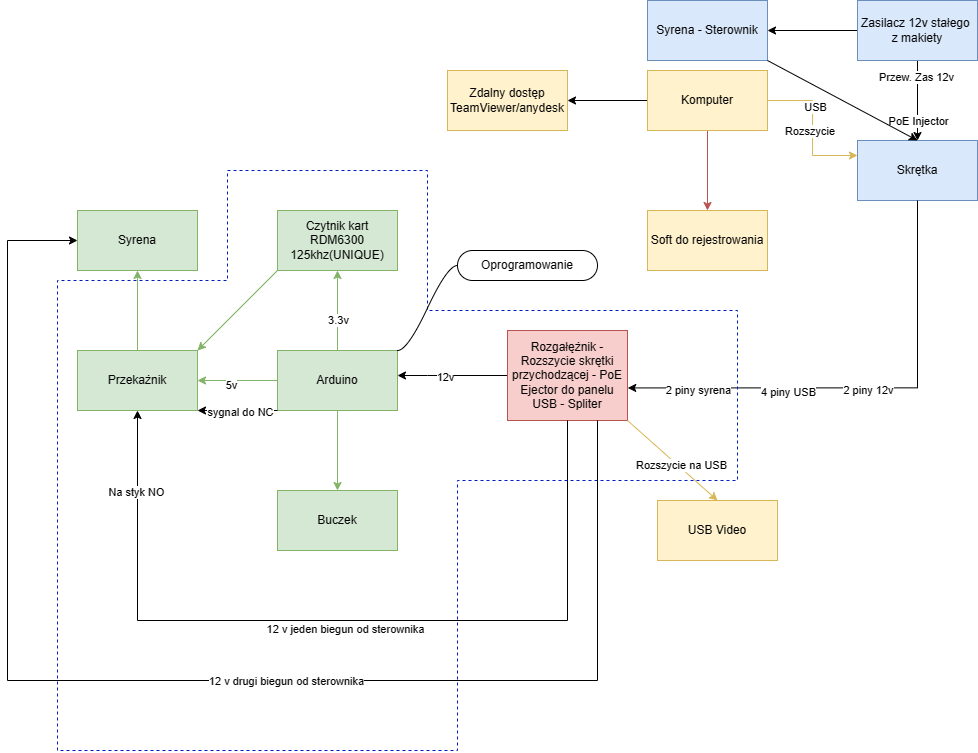

The diagram above was exported from draw.io. Its source (the exported page's mxGraphModel, read from the mxfile embedded in the PNG):
<mxGraphModel dx="1160" dy="867" grid="1" gridSize="10" guides="1" tooltips="1" connect="1" arrows="1" fold="1" page="1" pageScale="1" pageWidth="1100" pageHeight="850" background="none" math="0" shadow="0">
  <root>
    <mxCell id="0" />
    <mxCell id="1" parent="0" />
    <mxCell id="puSeeBQoqn4cydC2olh--4" value="" style="edgeStyle=orthogonalEdgeStyle;rounded=0;orthogonalLoop=1;jettySize=auto;html=1;fillColor=#d5e8d4;strokeColor=#82b366;" edge="1" parent="1" source="puSeeBQoqn4cydC2olh--1" target="puSeeBQoqn4cydC2olh--3">
      <mxGeometry relative="1" as="geometry" />
    </mxCell>
    <mxCell id="puSeeBQoqn4cydC2olh--17" value="3.3v" style="edgeLabel;html=1;align=center;verticalAlign=middle;resizable=0;points=[];" vertex="1" connectable="0" parent="puSeeBQoqn4cydC2olh--4">
      <mxGeometry x="-0.2515" relative="1" as="geometry">
        <mxPoint y="-1" as="offset" />
      </mxGeometry>
    </mxCell>
    <mxCell id="puSeeBQoqn4cydC2olh--6" value="" style="edgeStyle=orthogonalEdgeStyle;rounded=0;orthogonalLoop=1;jettySize=auto;html=1;fillColor=#d5e8d4;strokeColor=#82b366;" edge="1" parent="1" source="puSeeBQoqn4cydC2olh--1" target="puSeeBQoqn4cydC2olh--5">
      <mxGeometry relative="1" as="geometry" />
    </mxCell>
    <mxCell id="puSeeBQoqn4cydC2olh--18" value="5v" style="edgeLabel;html=1;align=center;verticalAlign=middle;resizable=0;points=[];" vertex="1" connectable="0" parent="puSeeBQoqn4cydC2olh--6">
      <mxGeometry x="0.1853" y="4" relative="1" as="geometry">
        <mxPoint as="offset" />
      </mxGeometry>
    </mxCell>
    <mxCell id="puSeeBQoqn4cydC2olh--12" value="" style="edgeStyle=orthogonalEdgeStyle;rounded=0;orthogonalLoop=1;jettySize=auto;html=1;fillColor=#d5e8d4;strokeColor=#82b366;" edge="1" parent="1" source="puSeeBQoqn4cydC2olh--1" target="puSeeBQoqn4cydC2olh--11">
      <mxGeometry relative="1" as="geometry" />
    </mxCell>
    <mxCell id="puSeeBQoqn4cydC2olh--1" value="Arduino" style="rounded=0;whiteSpace=wrap;html=1;fillColor=#d5e8d4;strokeColor=#82b366;" vertex="1" parent="1">
      <mxGeometry x="340" y="370" width="120" height="60" as="geometry" />
    </mxCell>
    <mxCell id="puSeeBQoqn4cydC2olh--3" value="Czytnik kart&lt;br&gt;RDM6300&lt;br&gt;125khz(UNIQUE)" style="rounded=0;whiteSpace=wrap;html=1;fillColor=#d5e8d4;strokeColor=#82b366;" vertex="1" parent="1">
      <mxGeometry x="340" y="230" width="120" height="60" as="geometry" />
    </mxCell>
    <mxCell id="puSeeBQoqn4cydC2olh--8" value="" style="edgeStyle=orthogonalEdgeStyle;rounded=0;orthogonalLoop=1;jettySize=auto;html=1;fillColor=#d5e8d4;strokeColor=#82b366;" edge="1" parent="1" source="puSeeBQoqn4cydC2olh--5" target="puSeeBQoqn4cydC2olh--7">
      <mxGeometry relative="1" as="geometry" />
    </mxCell>
    <mxCell id="puSeeBQoqn4cydC2olh--5" value="Przekażnik" style="rounded=0;whiteSpace=wrap;html=1;fillColor=#d5e8d4;strokeColor=#82b366;" vertex="1" parent="1">
      <mxGeometry x="140" y="370" width="120" height="60" as="geometry" />
    </mxCell>
    <mxCell id="puSeeBQoqn4cydC2olh--7" value="Syrena" style="rounded=0;whiteSpace=wrap;html=1;fillColor=#d5e8d4;strokeColor=#82b366;" vertex="1" parent="1">
      <mxGeometry x="140" y="230" width="120" height="60" as="geometry" />
    </mxCell>
    <mxCell id="puSeeBQoqn4cydC2olh--10" value="" style="endArrow=classic;html=1;rounded=0;exitX=0;exitY=1;exitDx=0;exitDy=0;entryX=1;entryY=0;entryDx=0;entryDy=0;fillColor=#d5e8d4;strokeColor=#82b366;" edge="1" parent="1" source="puSeeBQoqn4cydC2olh--3" target="puSeeBQoqn4cydC2olh--5">
      <mxGeometry width="50" height="50" relative="1" as="geometry">
        <mxPoint x="370" y="420" as="sourcePoint" />
        <mxPoint x="420" y="370" as="targetPoint" />
      </mxGeometry>
    </mxCell>
    <mxCell id="puSeeBQoqn4cydC2olh--11" value="Buczek" style="rounded=0;whiteSpace=wrap;html=1;fillColor=#d5e8d4;strokeColor=#82b366;" vertex="1" parent="1">
      <mxGeometry x="340" y="510" width="120" height="60" as="geometry" />
    </mxCell>
    <mxCell id="puSeeBQoqn4cydC2olh--15" value="" style="edgeStyle=orthogonalEdgeStyle;rounded=0;orthogonalLoop=1;jettySize=auto;html=1;" edge="1" parent="1" source="puSeeBQoqn4cydC2olh--14" target="puSeeBQoqn4cydC2olh--1">
      <mxGeometry relative="1" as="geometry">
        <Array as="points">
          <mxPoint x="490" y="395" />
          <mxPoint x="490" y="395" />
        </Array>
      </mxGeometry>
    </mxCell>
    <mxCell id="puSeeBQoqn4cydC2olh--16" value="12v" style="edgeLabel;html=1;align=center;verticalAlign=middle;resizable=0;points=[];" vertex="1" connectable="0" parent="puSeeBQoqn4cydC2olh--15">
      <mxGeometry x="0.1294" y="1" relative="1" as="geometry">
        <mxPoint as="offset" />
      </mxGeometry>
    </mxCell>
    <mxCell id="puSeeBQoqn4cydC2olh--14" value="Rozgałężnik - Rozszycie skrętki przychodzącej - PoE Ejector do panelu&lt;br&gt;USB - Spliter&lt;br&gt;" style="rounded=0;whiteSpace=wrap;html=1;fillColor=#f8cecc;strokeColor=#b85450;" vertex="1" parent="1">
      <mxGeometry x="570" y="350" width="120" height="90" as="geometry" />
    </mxCell>
    <mxCell id="puSeeBQoqn4cydC2olh--19" value="" style="endArrow=classic;html=1;rounded=0;exitX=0.5;exitY=1;exitDx=0;exitDy=0;entryX=0.5;entryY=0;entryDx=0;entryDy=0;" edge="1" parent="1" source="puSeeBQoqn4cydC2olh--14">
      <mxGeometry width="50" height="50" relative="1" as="geometry">
        <mxPoint x="630" y="570" as="sourcePoint" />
        <mxPoint x="200" y="430" as="targetPoint" />
        <Array as="points">
          <mxPoint x="630" y="640" />
          <mxPoint x="200" y="640" />
        </Array>
      </mxGeometry>
    </mxCell>
    <mxCell id="puSeeBQoqn4cydC2olh--22" value="Na styk NO" style="edgeLabel;html=1;align=center;verticalAlign=middle;resizable=0;points=[];" vertex="1" connectable="0" parent="puSeeBQoqn4cydC2olh--19">
      <mxGeometry x="0.8094" y="2" relative="1" as="geometry">
        <mxPoint y="1" as="offset" />
      </mxGeometry>
    </mxCell>
    <mxCell id="puSeeBQoqn4cydC2olh--46" value="12 v jeden biegun od sterownika" style="edgeLabel;html=1;align=center;verticalAlign=middle;resizable=0;points=[];" vertex="1" connectable="0" parent="puSeeBQoqn4cydC2olh--19">
      <mxGeometry x="-0.7881" y="1" relative="1" as="geometry">
        <mxPoint x="-224" y="119" as="offset" />
      </mxGeometry>
    </mxCell>
    <mxCell id="puSeeBQoqn4cydC2olh--27" value="" style="edgeStyle=orthogonalEdgeStyle;rounded=0;orthogonalLoop=1;jettySize=auto;html=1;" edge="1" parent="1" source="puSeeBQoqn4cydC2olh--25" target="puSeeBQoqn4cydC2olh--26">
      <mxGeometry relative="1" as="geometry" />
    </mxCell>
    <mxCell id="puSeeBQoqn4cydC2olh--33" value="PoE Injector" style="edgeLabel;html=1;align=center;verticalAlign=middle;resizable=0;points=[];" vertex="1" connectable="0" parent="puSeeBQoqn4cydC2olh--27">
      <mxGeometry x="-0.4985" y="-2" relative="1" as="geometry">
        <mxPoint x="2" y="40" as="offset" />
      </mxGeometry>
    </mxCell>
    <mxCell id="puSeeBQoqn4cydC2olh--34" value="Przew. Zas 12v" style="edgeLabel;html=1;align=center;verticalAlign=middle;resizable=0;points=[];" vertex="1" connectable="0" parent="puSeeBQoqn4cydC2olh--27">
      <mxGeometry x="-0.5868" y="-2" relative="1" as="geometry">
        <mxPoint as="offset" />
      </mxGeometry>
    </mxCell>
    <mxCell id="puSeeBQoqn4cydC2olh--43" value="" style="edgeStyle=orthogonalEdgeStyle;rounded=0;orthogonalLoop=1;jettySize=auto;html=1;" edge="1" parent="1" source="puSeeBQoqn4cydC2olh--25" target="puSeeBQoqn4cydC2olh--42">
      <mxGeometry relative="1" as="geometry" />
    </mxCell>
    <mxCell id="puSeeBQoqn4cydC2olh--25" value="Zasilacz 12v stałego&amp;nbsp; z makiety" style="rounded=0;whiteSpace=wrap;html=1;fillColor=#dae8fc;strokeColor=#6c8ebf;" vertex="1" parent="1">
      <mxGeometry x="920" y="20" width="120" height="60" as="geometry" />
    </mxCell>
    <mxCell id="puSeeBQoqn4cydC2olh--26" value="Skrętka" style="whiteSpace=wrap;html=1;rounded=0;fillColor=#dae8fc;strokeColor=#6c8ebf;" vertex="1" parent="1">
      <mxGeometry x="920" y="160" width="120" height="60" as="geometry" />
    </mxCell>
    <mxCell id="puSeeBQoqn4cydC2olh--29" value="" style="edgeStyle=orthogonalEdgeStyle;rounded=0;orthogonalLoop=1;jettySize=auto;html=1;fillColor=#fff2cc;strokeColor=#d6b656;entryX=0;entryY=0.25;entryDx=0;entryDy=0;" edge="1" parent="1" source="puSeeBQoqn4cydC2olh--28" target="puSeeBQoqn4cydC2olh--26">
      <mxGeometry relative="1" as="geometry" />
    </mxCell>
    <mxCell id="puSeeBQoqn4cydC2olh--35" value="USB" style="edgeLabel;html=1;align=center;verticalAlign=middle;resizable=0;points=[];" vertex="1" connectable="0" parent="puSeeBQoqn4cydC2olh--29">
      <mxGeometry x="-0.279" y="2" relative="1" as="geometry">
        <mxPoint as="offset" />
      </mxGeometry>
    </mxCell>
    <mxCell id="puSeeBQoqn4cydC2olh--54" value="Rozszycie&amp;nbsp;" style="edgeLabel;html=1;align=center;verticalAlign=middle;resizable=0;points=[];" vertex="1" connectable="0" parent="puSeeBQoqn4cydC2olh--29">
      <mxGeometry x="0.125" y="-2" relative="1" as="geometry">
        <mxPoint y="-6" as="offset" />
      </mxGeometry>
    </mxCell>
    <mxCell id="puSeeBQoqn4cydC2olh--56" value="" style="edgeStyle=orthogonalEdgeStyle;rounded=0;orthogonalLoop=1;jettySize=auto;html=1;fillColor=#f8cecc;strokeColor=#b85450;" edge="1" parent="1" source="puSeeBQoqn4cydC2olh--28" target="puSeeBQoqn4cydC2olh--55">
      <mxGeometry relative="1" as="geometry" />
    </mxCell>
    <mxCell id="puSeeBQoqn4cydC2olh--58" value="" style="edgeStyle=orthogonalEdgeStyle;rounded=0;orthogonalLoop=1;jettySize=auto;html=1;" edge="1" parent="1" source="puSeeBQoqn4cydC2olh--28" target="puSeeBQoqn4cydC2olh--57">
      <mxGeometry relative="1" as="geometry" />
    </mxCell>
    <mxCell id="puSeeBQoqn4cydC2olh--28" value="Komputer" style="rounded=0;whiteSpace=wrap;html=1;fillColor=#fff2cc;strokeColor=#d6b656;" vertex="1" parent="1">
      <mxGeometry x="710" y="90" width="120" height="60" as="geometry" />
    </mxCell>
    <mxCell id="puSeeBQoqn4cydC2olh--36" style="edgeStyle=orthogonalEdgeStyle;rounded=0;orthogonalLoop=1;jettySize=auto;html=1;entryX=1.002;entryY=0.638;entryDx=0;entryDy=0;entryPerimeter=0;" edge="1" parent="1" source="puSeeBQoqn4cydC2olh--26" target="puSeeBQoqn4cydC2olh--14">
      <mxGeometry relative="1" as="geometry">
        <Array as="points">
          <mxPoint x="980" y="408" />
        </Array>
      </mxGeometry>
    </mxCell>
    <mxCell id="puSeeBQoqn4cydC2olh--40" value="4 piny USB" style="edgeLabel;html=1;align=center;verticalAlign=middle;resizable=0;points=[];" vertex="1" connectable="0" parent="puSeeBQoqn4cydC2olh--36">
      <mxGeometry x="0.3282" y="4" relative="1" as="geometry">
        <mxPoint as="offset" />
      </mxGeometry>
    </mxCell>
    <mxCell id="puSeeBQoqn4cydC2olh--41" value="2 piny 12v" style="edgeLabel;html=1;align=center;verticalAlign=middle;resizable=0;points=[];" vertex="1" connectable="0" parent="puSeeBQoqn4cydC2olh--36">
      <mxGeometry x="-0.009" y="-4" relative="1" as="geometry">
        <mxPoint y="6" as="offset" />
      </mxGeometry>
    </mxCell>
    <mxCell id="puSeeBQoqn4cydC2olh--45" value="2 piny syrena" style="edgeLabel;html=1;align=center;verticalAlign=middle;resizable=0;points=[];" vertex="1" connectable="0" parent="puSeeBQoqn4cydC2olh--36">
      <mxGeometry x="0.7047" y="2" relative="1" as="geometry">
        <mxPoint as="offset" />
      </mxGeometry>
    </mxCell>
    <mxCell id="puSeeBQoqn4cydC2olh--37" value="" style="endArrow=classic;html=1;rounded=0;exitX=1;exitY=1;exitDx=0;exitDy=0;entryX=0.5;entryY=0;entryDx=0;entryDy=0;fillColor=#fff2cc;strokeColor=#d6b656;" edge="1" parent="1" source="puSeeBQoqn4cydC2olh--14" target="puSeeBQoqn4cydC2olh--38">
      <mxGeometry width="50" height="50" relative="1" as="geometry">
        <mxPoint x="700" y="510" as="sourcePoint" />
        <mxPoint x="770" y="510" as="targetPoint" />
      </mxGeometry>
    </mxCell>
    <mxCell id="puSeeBQoqn4cydC2olh--39" value="Rozszycie na USB" style="edgeLabel;html=1;align=center;verticalAlign=middle;resizable=0;points=[];" vertex="1" connectable="0" parent="puSeeBQoqn4cydC2olh--37">
      <mxGeometry x="0.1438" y="2" relative="1" as="geometry">
        <mxPoint as="offset" />
      </mxGeometry>
    </mxCell>
    <mxCell id="puSeeBQoqn4cydC2olh--38" value="USB Video" style="rounded=0;whiteSpace=wrap;html=1;fillColor=#fff2cc;strokeColor=#d6b656;" vertex="1" parent="1">
      <mxGeometry x="720" y="520" width="120" height="60" as="geometry" />
    </mxCell>
    <mxCell id="puSeeBQoqn4cydC2olh--42" value="Syrena - Sterownik" style="rounded=0;whiteSpace=wrap;html=1;fillColor=#dae8fc;strokeColor=#6c8ebf;" vertex="1" parent="1">
      <mxGeometry x="710" y="20" width="120" height="60" as="geometry" />
    </mxCell>
    <mxCell id="puSeeBQoqn4cydC2olh--44" value="" style="endArrow=classic;html=1;rounded=0;exitX=1;exitY=1;exitDx=0;exitDy=0;" edge="1" parent="1" source="puSeeBQoqn4cydC2olh--42">
      <mxGeometry width="50" height="50" relative="1" as="geometry">
        <mxPoint x="550" y="350" as="sourcePoint" />
        <mxPoint x="980" y="160" as="targetPoint" />
      </mxGeometry>
    </mxCell>
    <mxCell id="puSeeBQoqn4cydC2olh--47" value="" style="endArrow=classic;html=1;rounded=0;entryX=0;entryY=0.5;entryDx=0;entryDy=0;exitX=0.75;exitY=1;exitDx=0;exitDy=0;" edge="1" parent="1" source="puSeeBQoqn4cydC2olh--14" target="puSeeBQoqn4cydC2olh--7">
      <mxGeometry width="50" height="50" relative="1" as="geometry">
        <mxPoint x="50" y="260" as="sourcePoint" />
        <mxPoint x="490" y="300" as="targetPoint" />
        <Array as="points">
          <mxPoint x="660" y="700" />
          <mxPoint x="70" y="700" />
          <mxPoint x="70" y="260" />
        </Array>
      </mxGeometry>
    </mxCell>
    <mxCell id="puSeeBQoqn4cydC2olh--49" value="12 v drugi biegun od sterownika" style="edgeLabel;html=1;align=center;verticalAlign=middle;resizable=0;points=[];" vertex="1" connectable="0" parent="puSeeBQoqn4cydC2olh--47">
      <mxGeometry x="-0.1588" relative="1" as="geometry">
        <mxPoint as="offset" />
      </mxGeometry>
    </mxCell>
    <mxCell id="puSeeBQoqn4cydC2olh--50" value="" style="endArrow=classic;html=1;rounded=0;exitX=0;exitY=1;exitDx=0;exitDy=0;entryX=1;entryY=1;entryDx=0;entryDy=0;" edge="1" parent="1" source="puSeeBQoqn4cydC2olh--1" target="puSeeBQoqn4cydC2olh--5">
      <mxGeometry width="50" height="50" relative="1" as="geometry">
        <mxPoint x="440" y="350" as="sourcePoint" />
        <mxPoint x="490" y="300" as="targetPoint" />
      </mxGeometry>
    </mxCell>
    <mxCell id="puSeeBQoqn4cydC2olh--53" value="sygnal do NC" style="edgeLabel;html=1;align=center;verticalAlign=middle;resizable=0;points=[];" vertex="1" connectable="0" parent="puSeeBQoqn4cydC2olh--50">
      <mxGeometry x="-0.05" y="1" relative="1" as="geometry">
        <mxPoint as="offset" />
      </mxGeometry>
    </mxCell>
    <mxCell id="puSeeBQoqn4cydC2olh--55" value="Soft do rejestrowania" style="rounded=0;whiteSpace=wrap;html=1;fillColor=#fff2cc;strokeColor=#d6b656;" vertex="1" parent="1">
      <mxGeometry x="710" y="230" width="120" height="60" as="geometry" />
    </mxCell>
    <mxCell id="puSeeBQoqn4cydC2olh--57" value="Zdalny dostęp&lt;br&gt;TeamViewer/anydesk" style="rounded=0;whiteSpace=wrap;html=1;fillColor=#fff2cc;strokeColor=#d6b656;" vertex="1" parent="1">
      <mxGeometry x="510" y="90" width="120" height="60" as="geometry" />
    </mxCell>
    <mxCell id="puSeeBQoqn4cydC2olh--59" value="" style="endArrow=none;dashed=1;html=1;rounded=0;fillColor=#0050ef;strokeColor=#001DBC;" edge="1" parent="1">
      <mxGeometry width="50" height="50" relative="1" as="geometry">
        <mxPoint x="750" y="330" as="sourcePoint" />
        <mxPoint x="750" y="330" as="targetPoint" />
        <Array as="points">
          <mxPoint x="800" y="330" />
          <mxPoint x="800" y="500" />
          <mxPoint x="520" y="500" />
          <mxPoint x="520" y="770" />
          <mxPoint x="120" y="770" />
          <mxPoint x="120" y="300" />
          <mxPoint x="290" y="300" />
          <mxPoint x="290" y="190" />
          <mxPoint x="490" y="190" />
          <mxPoint x="490" y="330" />
        </Array>
      </mxGeometry>
    </mxCell>
    <mxCell id="puSeeBQoqn4cydC2olh--62" value="Oprogramowanie" style="whiteSpace=wrap;html=1;rounded=1;arcSize=50;align=center;verticalAlign=middle;strokeWidth=1;autosize=1;spacing=4;treeFolding=1;treeMoving=1;newEdgeStyle={&quot;edgeStyle&quot;:&quot;entityRelationEdgeStyle&quot;,&quot;startArrow&quot;:&quot;none&quot;,&quot;endArrow&quot;:&quot;none&quot;,&quot;segment&quot;:10,&quot;curved&quot;:1,&quot;sourcePerimeterSpacing&quot;:0,&quot;targetPerimeterSpacing&quot;:0};" vertex="1" parent="1">
      <mxGeometry x="520" y="270" width="140" height="30" as="geometry" />
    </mxCell>
    <mxCell id="puSeeBQoqn4cydC2olh--63" value="" style="edgeStyle=entityRelationEdgeStyle;startArrow=none;endArrow=none;segment=10;curved=1;sourcePerimeterSpacing=0;targetPerimeterSpacing=0;rounded=0;exitX=1;exitY=0;exitDx=0;exitDy=0;" edge="1" target="puSeeBQoqn4cydC2olh--62" parent="1" source="puSeeBQoqn4cydC2olh--1">
      <mxGeometry relative="1" as="geometry">
        <mxPoint x="510" y="312" as="sourcePoint" />
      </mxGeometry>
    </mxCell>
  </root>
</mxGraphModel>